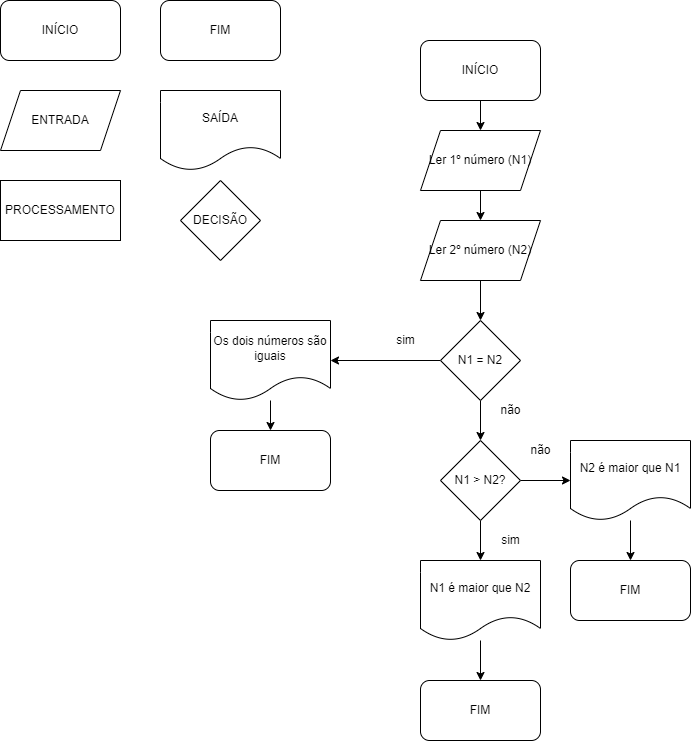

The diagram above was exported from draw.io. Its source (the exported page's mxGraphModel, read from the mxfile embedded in the PNG):
<mxGraphModel dx="868" dy="482" grid="1" gridSize="10" guides="1" tooltips="1" connect="1" arrows="1" fold="1" page="1" pageScale="1" pageWidth="827" pageHeight="1169" math="0" shadow="0">
  <root>
    <mxCell id="0" />
    <mxCell id="1" parent="0" />
    <mxCell id="OKhteHIMoFVqDsp8OsBI-1" value="FIM" style="rounded=1;whiteSpace=wrap;html=1;" vertex="1" parent="1">
      <mxGeometry x="210" y="430" width="120" height="60" as="geometry" />
    </mxCell>
    <mxCell id="OKhteHIMoFVqDsp8OsBI-2" value="INÍCIO" style="rounded=1;whiteSpace=wrap;html=1;" vertex="1" parent="1">
      <mxGeometry width="120" height="60" as="geometry" />
    </mxCell>
    <mxCell id="OKhteHIMoFVqDsp8OsBI-10" value="" style="edgeStyle=orthogonalEdgeStyle;rounded=0;orthogonalLoop=1;jettySize=auto;html=1;" edge="1" parent="1" source="OKhteHIMoFVqDsp8OsBI-3" target="OKhteHIMoFVqDsp8OsBI-9">
      <mxGeometry relative="1" as="geometry" />
    </mxCell>
    <mxCell id="OKhteHIMoFVqDsp8OsBI-3" value="Ler 1º número (N1)" style="shape=parallelogram;perimeter=parallelogramPerimeter;whiteSpace=wrap;html=1;fixedSize=1;" vertex="1" parent="1">
      <mxGeometry x="420" y="130" width="120" height="60" as="geometry" />
    </mxCell>
    <mxCell id="OKhteHIMoFVqDsp8OsBI-12" value="" style="edgeStyle=orthogonalEdgeStyle;rounded=0;orthogonalLoop=1;jettySize=auto;html=1;" edge="1" parent="1" source="OKhteHIMoFVqDsp8OsBI-4" target="OKhteHIMoFVqDsp8OsBI-1">
      <mxGeometry relative="1" as="geometry" />
    </mxCell>
    <mxCell id="OKhteHIMoFVqDsp8OsBI-4" value="Os dois números são iguais" style="shape=document;whiteSpace=wrap;html=1;boundedLbl=1;" vertex="1" parent="1">
      <mxGeometry x="210" y="320" width="120" height="80" as="geometry" />
    </mxCell>
    <mxCell id="OKhteHIMoFVqDsp8OsBI-11" value="" style="edgeStyle=orthogonalEdgeStyle;rounded=0;orthogonalLoop=1;jettySize=auto;html=1;" edge="1" parent="1" source="OKhteHIMoFVqDsp8OsBI-5" target="OKhteHIMoFVqDsp8OsBI-4">
      <mxGeometry relative="1" as="geometry" />
    </mxCell>
    <mxCell id="OKhteHIMoFVqDsp8OsBI-20" value="" style="edgeStyle=orthogonalEdgeStyle;rounded=0;orthogonalLoop=1;jettySize=auto;html=1;" edge="1" parent="1" source="OKhteHIMoFVqDsp8OsBI-5" target="OKhteHIMoFVqDsp8OsBI-19">
      <mxGeometry relative="1" as="geometry" />
    </mxCell>
    <mxCell id="OKhteHIMoFVqDsp8OsBI-5" value="N1 = N2" style="rhombus;whiteSpace=wrap;html=1;" vertex="1" parent="1">
      <mxGeometry x="440" y="320" width="80" height="80" as="geometry" />
    </mxCell>
    <mxCell id="OKhteHIMoFVqDsp8OsBI-6" value="PROCESSAMENTO" style="rounded=0;whiteSpace=wrap;html=1;" vertex="1" parent="1">
      <mxGeometry y="180" width="120" height="60" as="geometry" />
    </mxCell>
    <mxCell id="OKhteHIMoFVqDsp8OsBI-8" value="" style="edgeStyle=orthogonalEdgeStyle;rounded=0;orthogonalLoop=1;jettySize=auto;html=1;" edge="1" parent="1" source="OKhteHIMoFVqDsp8OsBI-7" target="OKhteHIMoFVqDsp8OsBI-3">
      <mxGeometry relative="1" as="geometry" />
    </mxCell>
    <mxCell id="OKhteHIMoFVqDsp8OsBI-7" value="INÍCIO" style="rounded=1;whiteSpace=wrap;html=1;" vertex="1" parent="1">
      <mxGeometry x="420" y="40" width="120" height="60" as="geometry" />
    </mxCell>
    <mxCell id="OKhteHIMoFVqDsp8OsBI-14" value="" style="edgeStyle=orthogonalEdgeStyle;rounded=0;orthogonalLoop=1;jettySize=auto;html=1;" edge="1" parent="1" source="OKhteHIMoFVqDsp8OsBI-9" target="OKhteHIMoFVqDsp8OsBI-5">
      <mxGeometry relative="1" as="geometry" />
    </mxCell>
    <mxCell id="OKhteHIMoFVqDsp8OsBI-9" value="Ler 2º número (N2)" style="shape=parallelogram;perimeter=parallelogramPerimeter;whiteSpace=wrap;html=1;fixedSize=1;" vertex="1" parent="1">
      <mxGeometry x="420" y="220" width="120" height="60" as="geometry" />
    </mxCell>
    <mxCell id="OKhteHIMoFVqDsp8OsBI-13" value="sim" style="text;html=1;align=center;verticalAlign=middle;resizable=0;points=[];autosize=1;strokeColor=none;fillColor=none;" vertex="1" parent="1">
      <mxGeometry x="390" y="330" width="30" height="20" as="geometry" />
    </mxCell>
    <mxCell id="OKhteHIMoFVqDsp8OsBI-16" value="FIM" style="rounded=1;whiteSpace=wrap;html=1;" vertex="1" parent="1">
      <mxGeometry x="160" width="120" height="60" as="geometry" />
    </mxCell>
    <mxCell id="OKhteHIMoFVqDsp8OsBI-17" value="ENTRADA" style="shape=parallelogram;perimeter=parallelogramPerimeter;whiteSpace=wrap;html=1;fixedSize=1;" vertex="1" parent="1">
      <mxGeometry y="90" width="120" height="60" as="geometry" />
    </mxCell>
    <mxCell id="OKhteHIMoFVqDsp8OsBI-18" value="SAÍDA" style="shape=document;whiteSpace=wrap;html=1;boundedLbl=1;" vertex="1" parent="1">
      <mxGeometry x="160" y="90" width="120" height="80" as="geometry" />
    </mxCell>
    <mxCell id="OKhteHIMoFVqDsp8OsBI-24" value="" style="edgeStyle=orthogonalEdgeStyle;rounded=0;orthogonalLoop=1;jettySize=auto;html=1;" edge="1" parent="1" source="OKhteHIMoFVqDsp8OsBI-19" target="OKhteHIMoFVqDsp8OsBI-23">
      <mxGeometry relative="1" as="geometry" />
    </mxCell>
    <mxCell id="OKhteHIMoFVqDsp8OsBI-27" value="" style="edgeStyle=orthogonalEdgeStyle;rounded=0;orthogonalLoop=1;jettySize=auto;html=1;" edge="1" parent="1" source="OKhteHIMoFVqDsp8OsBI-19" target="OKhteHIMoFVqDsp8OsBI-22">
      <mxGeometry relative="1" as="geometry" />
    </mxCell>
    <mxCell id="OKhteHIMoFVqDsp8OsBI-19" value="N1 &amp;gt; N2?" style="rhombus;whiteSpace=wrap;html=1;" vertex="1" parent="1">
      <mxGeometry x="440" y="440" width="80" height="80" as="geometry" />
    </mxCell>
    <mxCell id="OKhteHIMoFVqDsp8OsBI-21" value="não" style="text;html=1;align=center;verticalAlign=middle;resizable=0;points=[];autosize=1;strokeColor=none;fillColor=none;" vertex="1" parent="1">
      <mxGeometry x="490" y="400" width="40" height="20" as="geometry" />
    </mxCell>
    <mxCell id="OKhteHIMoFVqDsp8OsBI-30" value="" style="edgeStyle=orthogonalEdgeStyle;rounded=0;orthogonalLoop=1;jettySize=auto;html=1;" edge="1" parent="1" source="OKhteHIMoFVqDsp8OsBI-22" target="OKhteHIMoFVqDsp8OsBI-28">
      <mxGeometry relative="1" as="geometry" />
    </mxCell>
    <mxCell id="OKhteHIMoFVqDsp8OsBI-22" value="N2 é maior que N1" style="shape=document;whiteSpace=wrap;html=1;boundedLbl=1;" vertex="1" parent="1">
      <mxGeometry x="570" y="440" width="120" height="80" as="geometry" />
    </mxCell>
    <mxCell id="OKhteHIMoFVqDsp8OsBI-31" value="" style="edgeStyle=orthogonalEdgeStyle;rounded=0;orthogonalLoop=1;jettySize=auto;html=1;" edge="1" parent="1" source="OKhteHIMoFVqDsp8OsBI-23" target="OKhteHIMoFVqDsp8OsBI-29">
      <mxGeometry relative="1" as="geometry" />
    </mxCell>
    <mxCell id="OKhteHIMoFVqDsp8OsBI-23" value="N1 é maior que N2" style="shape=document;whiteSpace=wrap;html=1;boundedLbl=1;" vertex="1" parent="1">
      <mxGeometry x="420" y="560" width="120" height="80" as="geometry" />
    </mxCell>
    <mxCell id="OKhteHIMoFVqDsp8OsBI-25" value="sim" style="text;html=1;align=center;verticalAlign=middle;resizable=0;points=[];autosize=1;strokeColor=none;fillColor=none;" vertex="1" parent="1">
      <mxGeometry x="495" y="530" width="30" height="20" as="geometry" />
    </mxCell>
    <mxCell id="OKhteHIMoFVqDsp8OsBI-26" value="não" style="text;html=1;align=center;verticalAlign=middle;resizable=0;points=[];autosize=1;strokeColor=none;fillColor=none;" vertex="1" parent="1">
      <mxGeometry x="520" y="440" width="40" height="20" as="geometry" />
    </mxCell>
    <mxCell id="OKhteHIMoFVqDsp8OsBI-28" value="FIM" style="rounded=1;whiteSpace=wrap;html=1;" vertex="1" parent="1">
      <mxGeometry x="570" y="560" width="120" height="60" as="geometry" />
    </mxCell>
    <mxCell id="OKhteHIMoFVqDsp8OsBI-29" value="FIM" style="rounded=1;whiteSpace=wrap;html=1;" vertex="1" parent="1">
      <mxGeometry x="420" y="680" width="120" height="60" as="geometry" />
    </mxCell>
    <mxCell id="OKhteHIMoFVqDsp8OsBI-32" value="DECISÃO" style="rhombus;whiteSpace=wrap;html=1;" vertex="1" parent="1">
      <mxGeometry x="180" y="180" width="80" height="80" as="geometry" />
    </mxCell>
  </root>
</mxGraphModel>